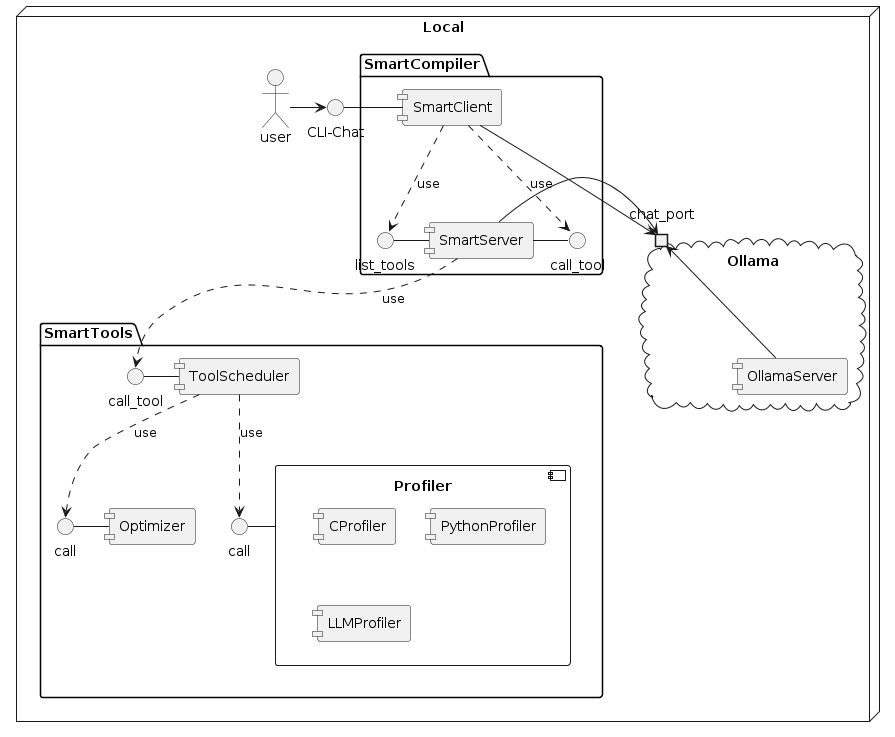

The diagram above was rendered by PlantUML. Its source (embedded in the PNG):
@startuml

skinparam componentStyle uml1

node "Local" {
    actor user
    interface "CLI-Chat" as SmartChat

    

   
    cloud "Ollama" {
        portin chat_port
        component "OllamaServer" { 
            [OllamaServer] -> chat_port
        }
    }

   
    

    package "SmartCompiler" {
        [SmartClient]
        [SmartServer]
        SmartChat - [SmartClient]
        interface "list_tools" as ListTools
        interface "call_tool" as ServerCallTool
        [SmartClient] ..> () ListTools: use
        ListTools - [SmartServer]
        [SmartServer] - ServerCallTool
        [SmartClient] ..> () ServerCallTool: use

    }

     package "SmartTools" {
        [Optimizer]
        interface "call_tool" as CallTool
        CallTool - [ToolScheduler]
        component "Profiler" {
            [CProfiler]
            [PythonProfiler]
            [LLMProfiler]
        }
        interface "call" as CallOptimizer
        interface "call" as CallProfiler
        CallOptimizer - [Optimizer]
        CallProfiler - [Profiler]
        [ToolScheduler] ..> CallOptimizer : use
        [ToolScheduler] ..> CallProfiler : use
    }




}

user -> SmartChat
[SmartClient] -> chat_port
[SmartServer] -> chat_port
[SmartServer] ..> CallTool : use


@enduml